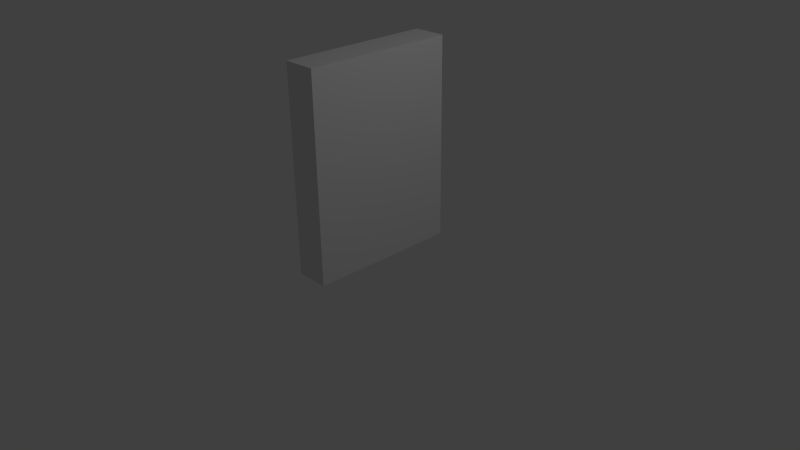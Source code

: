 # Source: aoe-Hase.blend  (saved by Blender 2.76.0; exported with 4.5.12 LTS)
import bpy
from mathutils import Matrix  # noqa: F401  (used for matrix-valued properties, if any)

bpy.ops.wm.read_factory_settings(use_empty=True)
scene = bpy.context.scene
scene.name = 'Scene'

# ---- collections
col_collection_1 = bpy.data.collections.new('Collection 1'); scene.collection.children.link(col_collection_1)

# ---- materials (node trees are filled in below, after node groups)
mat_material = bpy.data.materials.new('Material')
mat_material.alpha_threshold = 0.0
mat_material.use_transparent_shadow = False
mat_material.roughness = 0.5
mat_material.line_color = (0.0, 0.0, 0.0, 1.0)

# ---- material node trees

# ---- world
world_world = bpy.data.worlds.new('World'); scene.world = world_world
world_world.color = (0.05088, 0.05088, 0.05088)
world_world.use_sun_shadow = False
world_world.sun_shadow_jitter_overblur = 0.0
world_world.cycles.sampling_method = 'MANUAL'
world_world.cycles.sample_map_resolution = 256

# ---- cameras
cam_camera = bpy.data.cameras.new('Camera')
cam_camera.clip_end = 100.0
cam_camera.lens = 35.0
cam_camera.sensor_width = 32.0
cam_camera.sensor_height = 18.0
cam_camera.ortho_scale = 7.314
cam_camera.dof.focus_distance = 0.0
cam_camera.dof.aperture_fstop = 128.0

# ---- lights
light_lamp = bpy.data.lights.new('Lamp', 'POINT')
light_lamp.transmission_factor = 0.0
light_lamp.cutoff_distance = 30.0
light_lamp.energy = 100.0
light_lamp.shadow_buffer_clip_start = 1.001
light_lamp.shadow_soft_size = 0.1
light_lamp.shadow_maximum_resolution = 0.006
light_lamp.use_absolute_resolution = True
light_lamp.cycles.use_multiple_importance_sampling = False

# ---- meshes
me_cube = bpy.data.meshes.new('Cube')
me_cube.from_pydata([(1.0, 1.0, -1.0), (1.0, -1.0, -1.0), (-1.0, -1.0, -1.0), (-1.0, 1.0, -1.0), (1.0, 1.0, 1.0), (1.0, -1.0, 1.0), (-1.0, -1.0, 1.0), (-1.0, 1.0, 1.0)], [], [(0, 1, 2, 3), (4, 7, 6, 5), (0, 4, 5, 1), (1, 5, 6, 2), (2, 6, 7, 3), (4, 0, 3, 7)])
me_cube.materials.append(mat_material)
me_cube.use_remesh_preserve_volume = False
me_cube.use_remesh_preserve_attributes = False
me_cube.use_mirror_vertex_groups = False
me_cube.update()

# ---- objects
ob_cube = bpy.data.objects.new('Cube', me_cube)
ob_lamp = bpy.data.objects.new('Lamp', light_lamp)
ob_camera = bpy.data.objects.new('Camera', cam_camera)

# ---- transforms, parenting, visibility, modifiers, constraints
ob_cube.location = (0.0, 0.0, 1.362)
ob_cube.scale = (0.2178, 1.0, 1.339)
ob_cube.lock_rotations_4d = False
ob_cube.empty_display_type = 'ARROWS'
ob_cube.lineart.crease_threshold = 0.0
ob_lamp.location = (4.076, 1.005, 5.904)
ob_lamp.rotation_euler = (0.6503, 0.05522, 1.866)
ob_lamp.lock_rotations_4d = False
ob_lamp.empty_display_type = 'ARROWS'
ob_lamp.color = (0.0, 0.0, 0.0, 0.0)
ob_lamp.lineart.crease_threshold = 0.0
ob_camera.location = (7.481, -6.508, 5.344)
ob_camera.rotation_euler = (1.109, 0.01082, 0.8149)
ob_camera.lock_rotations_4d = False
ob_camera.empty_display_type = 'ARROWS'
ob_camera.color = (0.0, 0.0, 0.0, 0.0)
ob_camera.display_type = 'WIRE'
ob_camera.lineart.crease_threshold = 0.0

# ---- collection membership
col_collection_1.objects.link(ob_cube)
col_collection_1.objects.link(ob_lamp)
col_collection_1.objects.link(ob_camera)

# ---- scene / render settings (as saved in the file)
scene.camera = ob_camera
scene.frame_start = 1; scene.frame_end = 250; scene.frame_set(1)
scene.render.engine = 'BLENDER_EEVEE_NEXT'
scene.render.resolution_percentage = 50
scene.render.dither_intensity = 0.0
scene.cycles.use_denoising = False
scene.cycles.samples = 10
scene.cycles.sampling_pattern = 'TABULATED_SOBOL'
scene.cycles.light_sampling_threshold = 0.0
scene.cycles.use_adaptive_sampling = False
scene.cycles.use_light_tree = False
scene.cycles.blur_glossy = 0.0
scene.cycles.pixel_filter_type = 'GAUSSIAN'
scene.cycles.sample_clamp_indirect = 0.0
scene.view_settings.view_transform = 'Standard'
bpy.context.view_layer.update()
